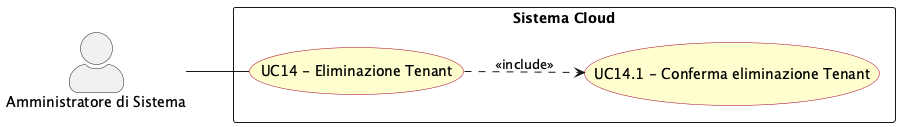

The diagram above was rendered by PlantUML. Its source (embedded in the PNG):
@startuml eliminazione_tenant
left to right direction
skinparam actorStyle awesome
skinparam usecase {
  BackgroundColor #FEFECE
  BorderColor #A80036
}

actor "Amministratore di Sistema" as sys_adm

rectangle "Sistema Cloud" {
  usecase "UC14.1 - Conferma eliminazione Tenant" as UC14_1
  usecase "UC14 - Eliminazione Tenant" as UC14
}

sys_adm -- UC14

UC14 ..> UC14_1 : <<include>>

@enduml